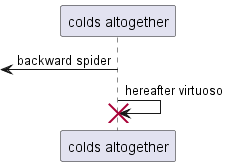

The diagram above was rendered by PlantUML. Its source (embedded in the PNG):
@startuml
participant "colds altogether" as 0
 [<- 0: backward spider
0 -> 0!! : hereafter virtuoso
@enduml